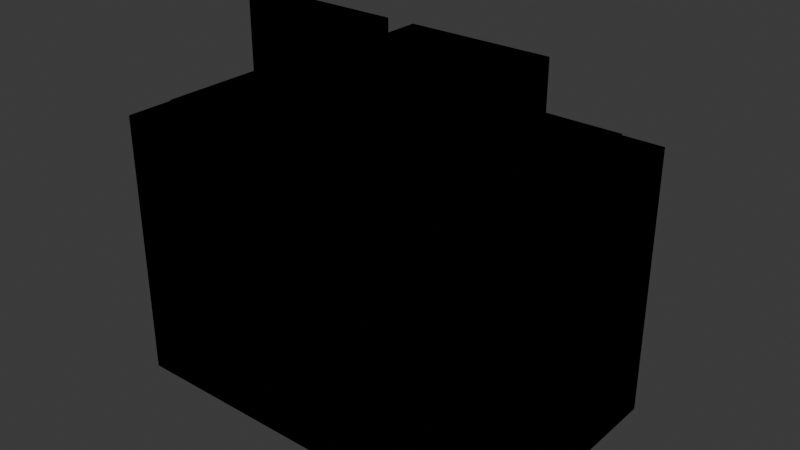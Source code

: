 # Source: ELETRO_TORRADEIRA_v01.blend  (saved by Blender 4.2.66; exported with 4.5.12 LTS)
import bpy
from mathutils import Matrix  # noqa: F401  (used for matrix-valued properties, if any)

bpy.ops.wm.read_factory_settings(use_empty=True)
scene = bpy.context.scene
scene.name = 'Scene'

# ---- collections
col_collection = bpy.data.collections.new('Collection'); scene.collection.children.link(col_collection)
col_office_mousepad_v01 = bpy.data.collections.new('OFFICE_MOUSEPAD_v01'); scene.collection.children.link(col_office_mousepad_v01)
col_office_luminaria_v01 = bpy.data.collections.new('OFFICE_LUMINARIA_v01'); scene.collection.children.link(col_office_luminaria_v01)
col_office_prateleira_v01 = bpy.data.collections.new('OFFICE_PRATELEIRA_v01'); scene.collection.children.link(col_office_prateleira_v01)
col_office_gaveteiro_v01 = bpy.data.collections.new('OFFICE_GAVETEIRO_v01'); scene.collection.children.link(col_office_gaveteiro_v01)
col_office_quadro_v01 = bpy.data.collections.new('OFFICE_QUADRO_v01'); scene.collection.children.link(col_office_quadro_v01)
col_office_cadeira_gamer_v01 = bpy.data.collections.new('OFFICE_CADEIRA_GAMER_v01'); scene.collection.children.link(col_office_cadeira_gamer_v01)
col_eletro_microondas_v01 = bpy.data.collections.new('ELETRO_MICROONDAS_v01'); scene.collection.children.link(col_eletro_microondas_v01)
col_eletro_cafeteira_v01 = bpy.data.collections.new('ELETRO_CAFETEIRA_v01'); scene.collection.children.link(col_eletro_cafeteira_v01)
col_eletro_liquidificador_v01 = bpy.data.collections.new('ELETRO_LIQUIDIFICADOR_v01'); scene.collection.children.link(col_eletro_liquidificador_v01)
col_eletro_torradeira_v01 = bpy.data.collections.new('ELETRO_TORRADEIRA_v01'); scene.collection.children.link(col_eletro_torradeira_v01)

# ---- materials (node trees are filled in below, after node groups)
mat_polyroom_pbr = bpy.data.materials.new('Polyroom_PBR')

# ---- material node trees
mat_polyroom_pbr.use_nodes = True; mat_polyroom_pbr.node_tree.nodes.clear()
_N = mat_polyroom_pbr.node_tree.nodes; _L = mat_polyroom_pbr.node_tree.links
n0 = _N.new('ShaderNodeOutputMaterial'); n0.name = 'Material Output'; n0.location = (0, 0)
n1 = _N.new('ShaderNodeBsdfPrincipled'); n1.name = 'Principled BSDF'; n1.location = (0, 0)
n1.inputs[2].default_value = 0.8
n2 = _N.new('ShaderNodeVertexColor'); n2.name = 'Color Attribute'; n2.location = (0, 0)
n2.layer_name = 'Color'
_L.new(n2.outputs[0], n1.inputs[0])
n0.is_active_output = True

# ---- world
world_world = bpy.data.worlds.new('World'); scene.world = world_world
world_world.use_nodes = True; world_world.node_tree.nodes.clear()
_N = world_world.node_tree.nodes; _L = world_world.node_tree.links
n0 = _N.new('ShaderNodeOutputWorld'); n0.name = 'World Output'; n0.location = (300, 300)
n1 = _N.new('ShaderNodeBackground'); n1.name = 'Background'; n1.location = (10, 300)
n1.inputs[0].default_value = (0.05088, 0.05088, 0.05088, 1.0)
_L.new(n1.outputs[0], n0.inputs[0])
n0.is_active_output = True
world_world.color = (0.05088, 0.05088, 0.05088)
world_world.sun_shadow_jitter_overblur = 0.0

# ---- meshes
me_eletro_torradeira_v01 = bpy.data.meshes.new('ELETRO_TORRADEIRA_v01')
me_eletro_torradeira_v01.from_pydata([(-0.15, -0.09, 0.0), (-0.15, -0.09, 0.2), (-0.15, 0.09, 0.0), (-0.15, 0.09, 0.2), (0.15, -0.09, 0.0), (0.15, -0.09, 0.2), (0.15, 0.09, 0.0), (0.15, 0.09, 0.2), (-0.13, -0.07, 0.19), (-0.13, -0.07, 0.21), (-0.13, 0.07, 0.19), (-0.13, 0.07, 0.21), (0.13, -0.07, 0.19), (0.13, -0.07, 0.21), (0.13, 0.07, 0.19), (0.13, 0.07, 0.21), (-0.11, -0.015, 0.2025), (-0.11, -0.015, 0.2175), (-0.11, 0.015, 0.2025), (-0.11, 0.015, 0.2175), (-0.01, -0.015, 0.2025), (-0.01, -0.015, 0.2175), (-0.01, 0.015, 0.2025), (-0.01, 0.015, 0.2175), (0.01, -0.015, 0.2025), (0.01, -0.015, 0.2175), (0.01, 0.015, 0.2025), (0.01, 0.015, 0.2175), (0.11, -0.015, 0.2025), (0.11, -0.015, 0.2175), (0.11, 0.015, 0.2025), (0.11, 0.015, 0.2175), (-0.11, -0.0125, 0.21), (-0.11, -0.0125, 0.27), (-0.11, 0.0125, 0.21), (-0.11, 0.0125, 0.27), (-0.01, -0.0125, 0.21), (-0.01, -0.0125, 0.27), (-0.01, 0.0125, 0.21), (-0.01, 0.0125, 0.27), (0.01, -0.0125, 0.21), (0.01, -0.0125, 0.27), (0.01, 0.0125, 0.21), (0.01, 0.0125, 0.27), (0.11, -0.0125, 0.21), (0.11, -0.0125, 0.27), (0.11, 0.0125, 0.21), (0.11, 0.0125, 0.27), (0.14, -0.015, 0.095), (0.14, -0.015, 0.125), (0.14, 0.015, 0.095), (0.14, 0.015, 0.125), (0.17, -0.015, 0.095), (0.17, -0.015, 0.125), (0.17, 0.015, 0.095), (0.17, 0.015, 0.125)], [], [(0, 1, 3, 2), (2, 3, 7, 6), (6, 7, 5, 4), (4, 5, 1, 0), (2, 6, 4, 0), (7, 3, 1, 5), (8, 9, 11, 10), (10, 11, 15, 14), (14, 15, 13, 12), (12, 13, 9, 8), (10, 14, 12, 8), (15, 11, 9, 13), (16, 17, 19, 18), (18, 19, 23, 22), (22, 23, 21, 20), (20, 21, 17, 16), (18, 22, 20, 16), (23, 19, 17, 21), (24, 25, 27, 26), (26, 27, 31, 30), (30, 31, 29, 28), (28, 29, 25, 24), (26, 30, 28, 24), (31, 27, 25, 29), (32, 33, 35, 34), (34, 35, 39, 38), (38, 39, 37, 36), (36, 37, 33, 32), (34, 38, 36, 32), (39, 35, 33, 37), (40, 41, 43, 42), (42, 43, 47, 46), (46, 47, 45, 44), (44, 45, 41, 40), (42, 46, 44, 40), (47, 43, 41, 45), (48, 49, 51, 50), (50, 51, 55, 54), (54, 55, 53, 52), (52, 53, 49, 48), (50, 54, 52, 48), (55, 51, 49, 53)])
_uv = me_eletro_torradeira_v01.uv_layers.new(name='UVMap')
_uv.uv.foreach_set('vector', [0.6497, 0.6675, 0.6497, 0.4106, 0.8809, 0.4106, 0.8809, 0.6675, 0.2653, 0.3938, 0.0084, 0.3938, 0.0084, 0.0084, 0.2653, 0.0084, 0.6497, 0.9412, 0.6497, 0.6843, 0.8809, 0.6843, 0.8809, 0.9412, 0.539, 0.3938, 0.2821, 0.3938, 0.2821, 0.0084, 0.539, 0.0084, 0.7871, 0.0084, 0.7871, 0.3938, 0.5558, 0.3938, 0.5558, 0.0084, 0.2396, 0.4106, 0.2396, 0.7959, 0.0084, 0.7959, 0.0084, 0.4106, 0.9145, 0.1882, 0.8888, 0.1882, 0.8888, 0.0084, 0.9145, 0.0084, 0.8295, 0.3424, 0.8039, 0.3424, 0.8039, 0.0084, 0.8295, 0.0084, 0.9145, 0.3849, 0.8888, 0.3849, 0.8888, 0.205, 0.9145, 0.205, 0.872, 0.3424, 0.8463, 0.3424, 0.8463, 0.0084, 0.872, 0.0084, 0.4363, 0.4106, 0.4363, 0.7446, 0.2564, 0.7446, 0.2564, 0.4106, 0.6329, 0.4106, 0.6329, 0.7446, 0.4531, 0.7446, 0.4531, 0.4106, 0.3335, 0.9452, 0.3142, 0.9452, 0.3142, 0.9066, 0.3335, 0.9066, 0.2396, 0.9412, 0.2204, 0.9412, 0.2204, 0.8127, 0.2396, 0.8127, 0.4249, 0.9452, 0.4056, 0.9452, 0.4056, 0.9066, 0.4249, 0.9066, 0.9723, 0.539, 0.9531, 0.539, 0.9531, 0.4106, 0.9723, 0.4106, 0.9363, 0.4106, 0.9363, 0.539, 0.8977, 0.539, 0.8977, 0.4106, 0.9363, 0.5558, 0.9363, 0.6843, 0.8977, 0.6843, 0.8977, 0.5558, 0.6294, 0.9452, 0.6102, 0.9452, 0.6102, 0.9066, 0.6294, 0.9066, 0.9723, 0.6843, 0.9531, 0.6843, 0.9531, 0.5558, 0.9723, 0.5558, 0.9723, 0.795, 0.9531, 0.795, 0.9531, 0.7564, 0.9723, 0.7564, 0.9506, 0.2821, 0.9313, 0.2821, 0.9313, 0.1537, 0.9506, 0.1537, 0.9363, 0.7011, 0.9363, 0.8295, 0.8977, 0.8295, 0.8977, 0.7011, 0.04694, 0.8127, 0.04694, 0.9412, 0.0084, 0.9412, 0.0084, 0.8127, 0.8977, 0.9234, 0.8977, 0.8463, 0.9298, 0.8463, 0.9298, 0.9234, 0.5212, 0.8898, 0.4442, 0.8898, 0.4442, 0.7614, 0.5212, 0.7614, 0.9313, 0.376, 0.9313, 0.2989, 0.9634, 0.2989, 0.9634, 0.376, 0.3335, 0.8898, 0.2564, 0.8898, 0.2564, 0.7614, 0.3335, 0.7614, 0.09585, 0.8127, 0.09585, 0.9412, 0.06374, 0.9412, 0.06374, 0.8127, 0.1448, 0.8127, 0.1448, 0.9412, 0.1126, 0.9412, 0.1126, 0.8127, 0.9466, 0.9234, 0.9466, 0.8463, 0.9788, 0.8463, 0.9788, 0.9234, 0.4274, 0.8898, 0.3503, 0.8898, 0.3503, 0.7614, 0.4274, 0.7614, 0.2564, 0.9837, 0.2564, 0.9066, 0.2885, 0.9066, 0.2885, 0.9837, 0.6151, 0.8898, 0.538, 0.8898, 0.538, 0.7614, 0.6151, 0.7614, 0.1937, 0.8127, 0.1937, 0.9412, 0.1616, 0.9412, 0.1616, 0.8127, 0.9634, 0.0084, 0.9634, 0.1369, 0.9313, 0.1369, 0.9313, 0.0084, 0.538, 0.9452, 0.4995, 0.9452, 0.4995, 0.9066, 0.538, 0.9066, 0.3888, 0.9452, 0.3503, 0.9452, 0.3503, 0.9066, 0.3888, 0.9066, 0.5934, 0.9452, 0.5548, 0.9452, 0.5548, 0.9066, 0.5934, 0.9066, 0.4827, 0.9452, 0.4442, 0.9452, 0.4442, 0.9066, 0.4827, 0.9066, 0.9363, 0.9402, 0.9363, 0.9788, 0.8977, 0.9788, 0.8977, 0.9402, 0.9916, 0.7011, 0.9916, 0.7396, 0.9531, 0.7396, 0.9531, 0.7011])
_ca = me_eletro_torradeira_v01.color_attributes.new('Color', 'FLOAT_COLOR', 'POINT')
_ca.data.foreach_set('color', [0.62, 0.63, 0.65, 1.0, 0.62, 0.63, 0.65, 1.0, 0.62, 0.63, 0.65, 1.0, 0.62, 0.63, 0.65, 1.0, 0.62, 0.63, 0.65, 1.0, 0.62, 0.63, 0.65, 1.0, 0.62, 0.63, 0.65, 1.0, 0.62, 0.63, 0.65, 1.0, 0.4, 0.41, 0.43, 1.0, 0.4, 0.41, 0.43, 1.0, 0.4, 0.41, 0.43, 1.0, 0.4, 0.41, 0.43, 1.0, 0.4, 0.41, 0.43, 1.0, 0.4, 0.41, 0.43, 1.0, 0.4, 0.41, 0.43, 1.0, 0.4, 0.41, 0.43, 1.0, 0.16, 0.16, 0.18, 1.0, 0.16, 0.16, 0.18, 1.0, 0.16, 0.16, 0.18, 1.0, 0.16, 0.16, 0.18, 1.0, 0.16, 0.16, 0.18, 1.0, 0.16, 0.16, 0.18, 1.0, 0.16, 0.16, 0.18, 1.0, 0.16, 0.16, 0.18, 1.0, 0.16, 0.16, 0.18, 1.0, 0.16, 0.16, 0.18, 1.0, 0.16, 0.16, 0.18, 1.0, 0.16, 0.16, 0.18, 1.0, 0.16, 0.16, 0.18, 1.0, 0.16, 0.16, 0.18, 1.0, 0.16, 0.16, 0.18, 1.0, 0.16, 0.16, 0.18, 1.0, 0.85, 0.78, 0.66, 1.0, 0.85, 0.78, 0.66, 1.0, 0.85, 0.78, 0.66, 1.0, 0.85, 0.78, 0.66, 1.0, 0.85, 0.78, 0.66, 1.0, 0.85, 0.78, 0.66, 1.0, 0.85, 0.78, 0.66, 1.0, 0.85, 0.78, 0.66, 1.0, 0.85, 0.78, 0.66, 1.0, 0.85, 0.78, 0.66, 1.0, 0.85, 0.78, 0.66, 1.0, 0.85, 0.78, 0.66, 1.0, 0.85, 0.78, 0.66, 1.0, 0.85, 0.78, 0.66, 1.0, 0.85, 0.78, 0.66, 1.0, 0.85, 0.78, 0.66, 1.0, 0.16, 0.16, 0.18, 1.0, 0.16, 0.16, 0.18, 1.0, 0.16, 0.16, 0.18, 1.0, 0.16, 0.16, 0.18, 1.0, 0.16, 0.16, 0.18, 1.0, 0.16, 0.16, 0.18, 1.0, 0.16, 0.16, 0.18, 1.0, 0.16, 0.16, 0.18, 1.0])
me_eletro_torradeira_v01.materials.append(mat_polyroom_pbr)
me_eletro_torradeira_v01.update()

# ---- objects
ob_eletro_torradeira_v01 = bpy.data.objects.new('ELETRO_TORRADEIRA_v01', me_eletro_torradeira_v01)

# ---- transforms, parenting, visibility, modifiers, constraints
ob_eletro_torradeira_v01.location = (0.0, 0.0, 0.0)

# ---- collection membership
col_eletro_torradeira_v01.objects.link(ob_eletro_torradeira_v01)

# ---- scene / render settings (as saved in the file)
scene.frame_start = 1; scene.frame_end = 250; scene.frame_set(1)
scene.render.engine = 'BLENDER_EEVEE_NEXT'
bpy.context.view_layer.update()

# ---- added for rendering (the .blend has no active camera and no usable light): camera, sun
cam_auto = bpy.data.cameras.new('AutoCamera')
cam_auto.lens = 50.0
cam_auto.sensor_width = 36.0
cam_auto.clip_end = 1000.0
ob_auto_camera = bpy.data.objects.new('AutoCamera', cam_auto)
scene.collection.objects.link(ob_auto_camera)
ob_auto_camera.location = (0.431663, -0.505996, 0.47233)
ob_auto_camera.rotation_euler = (1.09748, -7.21219e-08, 0.694738)
scene.camera = ob_auto_camera
light_auto_sun = bpy.data.lights.new('AutoSun', 'SUN')
light_auto_sun.energy = 3.0
light_auto_sun.angle = 0.0523599
ob_auto_sun = bpy.data.objects.new('AutoSun', light_auto_sun)
scene.collection.objects.link(ob_auto_sun)
ob_auto_sun.rotation_euler = (0.872665, 0.174533, 0.523599)
bpy.context.view_layer.update()
